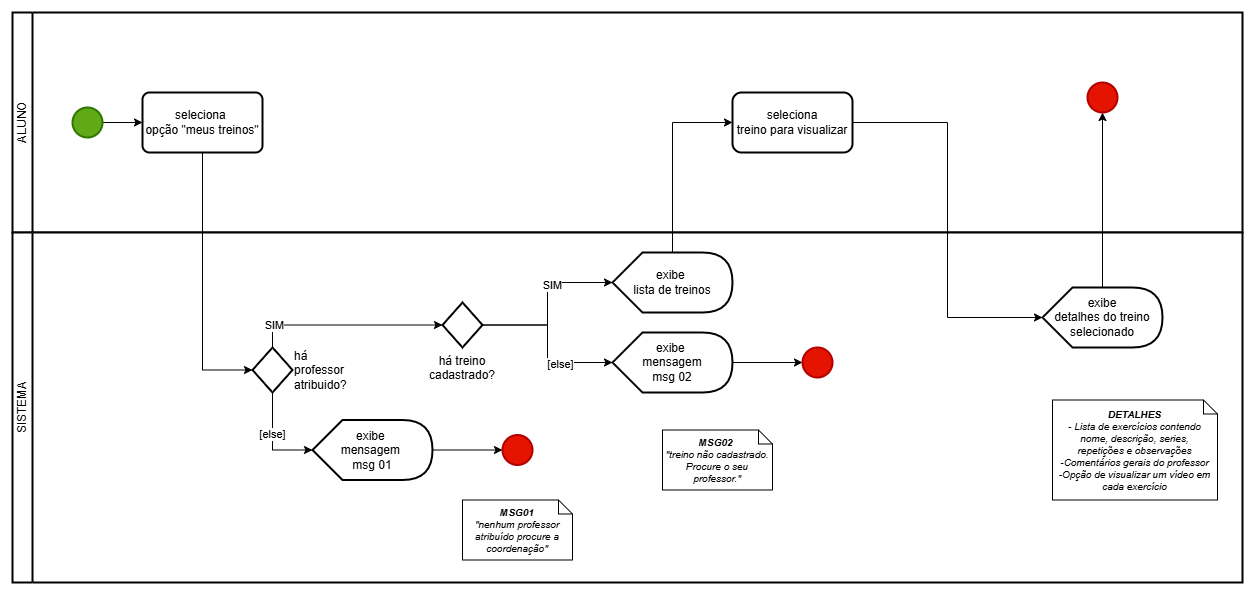

The diagram above was exported from draw.io. Its source (the exported page's mxGraphModel, read from the mxfile embedded in the PNG):
<mxGraphModel dx="1531" dy="866" grid="1" gridSize="10" guides="1" tooltips="1" connect="1" arrows="1" fold="1" page="1" pageScale="1" pageWidth="1654" pageHeight="1169" math="0" shadow="0">
  <root>
    <mxCell id="0" />
    <mxCell id="1" parent="0" />
    <mxCell id="XGtluZA4SgR7aOPXUBpR-1" value="ALUNO" style="swimlane;html=1;startSize=20;fontStyle=0;collapsible=0;horizontal=0;swimlaneLine=1;swimlaneFillColor=#ffffff;strokeWidth=2;whiteSpace=wrap;" parent="1" vertex="1">
      <mxGeometry x="280" y="290" width="1230" height="220" as="geometry" />
    </mxCell>
    <mxCell id="XGtluZA4SgR7aOPXUBpR-2" style="edgeStyle=orthogonalEdgeStyle;rounded=0;orthogonalLoop=1;jettySize=auto;html=1;" parent="XGtluZA4SgR7aOPXUBpR-1" source="XGtluZA4SgR7aOPXUBpR-3" target="XGtluZA4SgR7aOPXUBpR-4" edge="1">
      <mxGeometry relative="1" as="geometry" />
    </mxCell>
    <mxCell id="XGtluZA4SgR7aOPXUBpR-3" value="" style="strokeWidth=2;html=1;shape=mxgraph.flowchart.start_2;whiteSpace=wrap;fillColor=#60a917;fontColor=#ffffff;strokeColor=#2D7600;" parent="XGtluZA4SgR7aOPXUBpR-1" vertex="1">
      <mxGeometry x="60" y="95" width="30" height="30" as="geometry" />
    </mxCell>
    <mxCell id="XGtluZA4SgR7aOPXUBpR-4" value="seleciona&amp;nbsp;&lt;div&gt;opção &quot;meus treinos&quot;&lt;/div&gt;" style="rounded=1;whiteSpace=wrap;html=1;absoluteArcSize=1;arcSize=14;strokeWidth=2;fontSize=12;" parent="XGtluZA4SgR7aOPXUBpR-1" vertex="1">
      <mxGeometry x="130" y="80" width="120" height="60" as="geometry" />
    </mxCell>
    <mxCell id="XGtluZA4SgR7aOPXUBpR-5" value="" style="strokeWidth=2;html=1;shape=mxgraph.flowchart.start_2;whiteSpace=wrap;fillColor=#e51400;fontColor=#ffffff;strokeColor=#B20000;" parent="XGtluZA4SgR7aOPXUBpR-1" vertex="1">
      <mxGeometry x="1075" y="70" width="30" height="30" as="geometry" />
    </mxCell>
    <mxCell id="XGtluZA4SgR7aOPXUBpR-6" value="&lt;span&gt;seleciona&lt;/span&gt;&lt;br&gt;&lt;span&gt;treino para visualizar&lt;/span&gt;" style="rounded=1;whiteSpace=wrap;html=1;fontSize=12;strokeWidth=2;" parent="XGtluZA4SgR7aOPXUBpR-1" vertex="1">
      <mxGeometry x="720" y="80" width="120" height="60" as="geometry" />
    </mxCell>
    <mxCell id="XGtluZA4SgR7aOPXUBpR-7" value="SISTEMA" style="swimlane;html=1;startSize=20;fontStyle=0;collapsible=0;horizontal=0;swimlaneLine=1;swimlaneFillColor=#ffffff;strokeWidth=2;whiteSpace=wrap;" parent="1" vertex="1">
      <mxGeometry x="280" y="510" width="1230" height="350" as="geometry" />
    </mxCell>
    <mxCell id="XGtluZA4SgR7aOPXUBpR-8" value="exibe&amp;nbsp;&lt;div&gt;lista de treinos&lt;/div&gt;" style="shape=display;html=1;fontSize=12;whiteSpace=wrap;spacing=4;strokeWidth=2;" parent="XGtluZA4SgR7aOPXUBpR-7" vertex="1">
      <mxGeometry x="600" y="20" width="120" height="60" as="geometry" />
    </mxCell>
    <mxCell id="XGtluZA4SgR7aOPXUBpR-9" style="edgeStyle=orthogonalEdgeStyle;rounded=0;orthogonalLoop=1;jettySize=auto;html=1;" parent="XGtluZA4SgR7aOPXUBpR-7" source="XGtluZA4SgR7aOPXUBpR-13" target="XGtluZA4SgR7aOPXUBpR-8" edge="1">
      <mxGeometry relative="1" as="geometry" />
    </mxCell>
    <mxCell id="XGtluZA4SgR7aOPXUBpR-10" value="SIM" style="edgeLabel;html=1;align=center;verticalAlign=middle;resizable=0;points=[];" parent="XGtluZA4SgR7aOPXUBpR-9" vertex="1" connectable="0">
      <mxGeometry x="0.2937" y="-2" relative="1" as="geometry">
        <mxPoint as="offset" />
      </mxGeometry>
    </mxCell>
    <mxCell id="XGtluZA4SgR7aOPXUBpR-11" style="edgeStyle=orthogonalEdgeStyle;rounded=0;orthogonalLoop=1;jettySize=auto;html=1;entryX=0;entryY=0.5;entryDx=0;entryDy=0;entryPerimeter=0;" parent="XGtluZA4SgR7aOPXUBpR-7" source="XGtluZA4SgR7aOPXUBpR-13" target="XGtluZA4SgR7aOPXUBpR-15" edge="1">
      <mxGeometry relative="1" as="geometry" />
    </mxCell>
    <mxCell id="XGtluZA4SgR7aOPXUBpR-12" value="[else]" style="edgeLabel;html=1;align=center;verticalAlign=middle;resizable=0;points=[];" parent="XGtluZA4SgR7aOPXUBpR-11" vertex="1" connectable="0">
      <mxGeometry x="0.3778" y="-1" relative="1" as="geometry">
        <mxPoint as="offset" />
      </mxGeometry>
    </mxCell>
    <mxCell id="XGtluZA4SgR7aOPXUBpR-13" value="há treino cadastrado?" style="strokeWidth=2;html=1;shape=mxgraph.flowchart.decision;whiteSpace=wrap;labelPosition=center;verticalLabelPosition=bottom;align=center;verticalAlign=top;" parent="XGtluZA4SgR7aOPXUBpR-7" vertex="1">
      <mxGeometry x="430" y="70" width="40" height="45" as="geometry" />
    </mxCell>
    <mxCell id="XGtluZA4SgR7aOPXUBpR-14" style="edgeStyle=orthogonalEdgeStyle;rounded=0;orthogonalLoop=1;jettySize=auto;html=1;" parent="XGtluZA4SgR7aOPXUBpR-7" source="XGtluZA4SgR7aOPXUBpR-15" target="XGtluZA4SgR7aOPXUBpR-16" edge="1">
      <mxGeometry relative="1" as="geometry" />
    </mxCell>
    <mxCell id="XGtluZA4SgR7aOPXUBpR-15" value="&lt;div&gt;exibe&amp;nbsp;&lt;/div&gt;&lt;div&gt;mensagem&lt;/div&gt;&lt;div&gt;msg 02&lt;/div&gt;" style="shape=display;whiteSpace=wrap;html=1;fontSize=12;spacing=4;strokeWidth=2;" parent="XGtluZA4SgR7aOPXUBpR-7" vertex="1">
      <mxGeometry x="600" y="100" width="120" height="60" as="geometry" />
    </mxCell>
    <mxCell id="XGtluZA4SgR7aOPXUBpR-16" value="" style="strokeWidth=2;html=1;shape=mxgraph.flowchart.start_2;whiteSpace=wrap;fillColor=#e51400;fontColor=#ffffff;strokeColor=#B20000;" parent="XGtluZA4SgR7aOPXUBpR-7" vertex="1">
      <mxGeometry x="790" y="115" width="30" height="30" as="geometry" />
    </mxCell>
    <mxCell id="XGtluZA4SgR7aOPXUBpR-17" value="&lt;div&gt;&lt;span&gt;exibe&lt;/span&gt;&lt;br&gt;&lt;span&gt;detalhes do treino selecionado&lt;/span&gt;&lt;/div&gt;" style="shape=display;whiteSpace=wrap;html=1;fontSize=12;strokeWidth=2;" parent="XGtluZA4SgR7aOPXUBpR-7" vertex="1">
      <mxGeometry x="1030" y="55" width="120" height="60" as="geometry" />
    </mxCell>
    <mxCell id="XGtluZA4SgR7aOPXUBpR-18" value="há professor atribuido?" style="strokeWidth=2;html=1;shape=mxgraph.flowchart.decision;whiteSpace=wrap;labelPosition=right;verticalLabelPosition=middle;align=left;verticalAlign=middle;" parent="XGtluZA4SgR7aOPXUBpR-7" vertex="1">
      <mxGeometry x="240" y="115" width="40" height="45" as="geometry" />
    </mxCell>
    <mxCell id="XGtluZA4SgR7aOPXUBpR-19" style="edgeStyle=orthogonalEdgeStyle;rounded=0;orthogonalLoop=1;jettySize=auto;html=1;entryX=0;entryY=0.5;entryDx=0;entryDy=0;entryPerimeter=0;exitX=0.5;exitY=0;exitDx=0;exitDy=0;exitPerimeter=0;" parent="XGtluZA4SgR7aOPXUBpR-7" source="XGtluZA4SgR7aOPXUBpR-18" target="XGtluZA4SgR7aOPXUBpR-13" edge="1">
      <mxGeometry relative="1" as="geometry" />
    </mxCell>
    <mxCell id="XGtluZA4SgR7aOPXUBpR-20" value="SIM" style="edgeLabel;html=1;align=center;verticalAlign=middle;resizable=0;points=[];" parent="XGtluZA4SgR7aOPXUBpR-19" vertex="1" connectable="0">
      <mxGeometry x="-0.7458" relative="1" as="geometry">
        <mxPoint as="offset" />
      </mxGeometry>
    </mxCell>
    <mxCell id="XGtluZA4SgR7aOPXUBpR-21" style="edgeStyle=orthogonalEdgeStyle;rounded=0;orthogonalLoop=1;jettySize=auto;html=1;" parent="XGtluZA4SgR7aOPXUBpR-7" source="XGtluZA4SgR7aOPXUBpR-22" target="XGtluZA4SgR7aOPXUBpR-25" edge="1">
      <mxGeometry relative="1" as="geometry" />
    </mxCell>
    <mxCell id="XGtluZA4SgR7aOPXUBpR-22" value="&lt;div&gt;exibe&amp;nbsp;&lt;/div&gt;&lt;div&gt;mensagem&amp;nbsp;&lt;/div&gt;&lt;div&gt;msg 01&lt;/div&gt;" style="shape=display;whiteSpace=wrap;html=1;fontSize=12;spacing=4;strokeWidth=2;" parent="XGtluZA4SgR7aOPXUBpR-7" vertex="1">
      <mxGeometry x="300" y="187.5" width="120" height="60" as="geometry" />
    </mxCell>
    <mxCell id="XGtluZA4SgR7aOPXUBpR-23" style="edgeStyle=orthogonalEdgeStyle;rounded=0;orthogonalLoop=1;jettySize=auto;html=1;entryX=0;entryY=0.5;entryDx=0;entryDy=0;entryPerimeter=0;exitX=0.5;exitY=1;exitDx=0;exitDy=0;exitPerimeter=0;" parent="XGtluZA4SgR7aOPXUBpR-7" source="XGtluZA4SgR7aOPXUBpR-18" target="XGtluZA4SgR7aOPXUBpR-22" edge="1">
      <mxGeometry relative="1" as="geometry" />
    </mxCell>
    <mxCell id="XGtluZA4SgR7aOPXUBpR-24" value="[else]" style="edgeLabel;html=1;align=center;verticalAlign=middle;resizable=0;points=[];" parent="XGtluZA4SgR7aOPXUBpR-23" vertex="1" connectable="0">
      <mxGeometry x="-0.1613" y="-1" relative="1" as="geometry">
        <mxPoint as="offset" />
      </mxGeometry>
    </mxCell>
    <mxCell id="XGtluZA4SgR7aOPXUBpR-25" value="" style="strokeWidth=2;html=1;shape=mxgraph.flowchart.start_2;whiteSpace=wrap;fillColor=#e51400;fontColor=#ffffff;strokeColor=#B20000;" parent="XGtluZA4SgR7aOPXUBpR-7" vertex="1">
      <mxGeometry x="490" y="202.5" width="30" height="30" as="geometry" />
    </mxCell>
    <mxCell id="XGtluZA4SgR7aOPXUBpR-26" value="&lt;span&gt;&lt;b&gt;MSG02&lt;/b&gt;&amp;nbsp;&lt;/span&gt;&lt;div&gt;&lt;span style=&quot;background-color: transparent; color: light-dark(rgb(0, 0, 0), rgb(255, 255, 255)); font-family: Aptos, sans-serif;&quot;&gt;&quot;treino&amp;nbsp;&lt;/span&gt;&lt;span style=&quot;background-color: transparent; color: light-dark(rgb(0, 0, 0), rgb(255, 255, 255)); font-family: Aptos, sans-serif;&quot;&gt;não cadastrado. Procure o seu professor.&quot;&lt;/span&gt;&lt;/div&gt;" style="shape=note2;boundedLbl=1;whiteSpace=wrap;html=1;size=14;verticalAlign=middle;align=center;labelPosition=center;verticalLabelPosition=middle;fontSize=10;fontStyle=2" parent="XGtluZA4SgR7aOPXUBpR-7" vertex="1">
      <mxGeometry x="650" y="197.5" width="110" height="60" as="geometry" />
    </mxCell>
    <mxCell id="XGtluZA4SgR7aOPXUBpR-27" value="&lt;span style=&quot;background-color: transparent; color: light-dark(rgb(0, 0, 0), rgb(255, 255, 255));&quot;&gt;&lt;b&gt;DETALHES&lt;/b&gt;&lt;/span&gt;&lt;div&gt;&lt;span style=&quot;background-color: transparent; color: light-dark(rgb(0, 0, 0), rgb(255, 255, 255));&quot;&gt;- Lista de exercícios contendo nome, descrição, series,&lt;br&gt;repetições e observações&lt;/span&gt;&lt;/div&gt;&lt;div&gt;&lt;span style=&quot;background-color: transparent; color: light-dark(rgb(0, 0, 0), rgb(255, 255, 255));&quot;&gt;-Comentários gerais do professor&lt;/span&gt;&lt;/div&gt;&lt;div&gt;&lt;span style=&quot;background-color: transparent; color: light-dark(rgb(0, 0, 0), rgb(255, 255, 255));&quot;&gt;-&lt;/span&gt;&lt;span style=&quot;background-color: transparent; color: light-dark(rgb(0, 0, 0), rgb(255, 255, 255));&quot;&gt;Opção de visualizar um vídeo em cada exercício&lt;/span&gt;&lt;/div&gt;" style="shape=note2;boundedLbl=1;whiteSpace=wrap;html=1;size=14;verticalAlign=middle;align=center;labelPosition=center;verticalLabelPosition=middle;fontSize=10;fontStyle=2" parent="XGtluZA4SgR7aOPXUBpR-7" vertex="1">
      <mxGeometry x="1040" y="167.5" width="165" height="100" as="geometry" />
    </mxCell>
    <mxCell id="XGtluZA4SgR7aOPXUBpR-28" value="&lt;span&gt;&lt;b&gt;MSG01&lt;/b&gt;&lt;/span&gt;&lt;div&gt;&lt;span style=&quot;background-color: transparent; color: light-dark(rgb(0, 0, 0), rgb(255, 255, 255)); font-family: Aptos, sans-serif;&quot;&gt;&quot;&lt;/span&gt;&lt;span style=&quot;background-color: transparent; color: light-dark(rgb(0, 0, 0), rgb(255, 255, 255)); line-height: 115%;&quot;&gt;nenhum&amp;nbsp;&lt;/span&gt;&lt;span style=&quot;background-color: transparent; color: light-dark(rgb(0, 0, 0), rgb(255, 255, 255)); line-height: 115%;&quot;&gt;professor atribuído procure a coordenação&lt;/span&gt;&lt;span style=&quot;background-color: transparent; color: light-dark(rgb(0, 0, 0), rgb(255, 255, 255)); font-family: Aptos, sans-serif;&quot;&gt;&quot;&lt;/span&gt;&lt;/div&gt;" style="shape=note2;boundedLbl=1;whiteSpace=wrap;html=1;size=14;verticalAlign=middle;align=center;labelPosition=center;verticalLabelPosition=middle;fontSize=10;fontStyle=2" parent="XGtluZA4SgR7aOPXUBpR-7" vertex="1">
      <mxGeometry x="450" y="267.5" width="110" height="60" as="geometry" />
    </mxCell>
    <mxCell id="XGtluZA4SgR7aOPXUBpR-29" style="edgeStyle=orthogonalEdgeStyle;rounded=0;orthogonalLoop=1;jettySize=auto;html=1;entryX=0;entryY=0.5;entryDx=0;entryDy=0;entryPerimeter=0;" parent="1" source="XGtluZA4SgR7aOPXUBpR-4" target="XGtluZA4SgR7aOPXUBpR-18" edge="1">
      <mxGeometry relative="1" as="geometry" />
    </mxCell>
    <mxCell id="XGtluZA4SgR7aOPXUBpR-30" style="edgeStyle=orthogonalEdgeStyle;rounded=0;orthogonalLoop=1;jettySize=auto;html=1;entryX=0;entryY=0.5;entryDx=0;entryDy=0;" parent="1" source="XGtluZA4SgR7aOPXUBpR-8" target="XGtluZA4SgR7aOPXUBpR-6" edge="1">
      <mxGeometry relative="1" as="geometry">
        <mxPoint x="1015" y="450" as="targetPoint" />
      </mxGeometry>
    </mxCell>
    <mxCell id="XGtluZA4SgR7aOPXUBpR-31" style="edgeStyle=orthogonalEdgeStyle;rounded=0;orthogonalLoop=1;jettySize=auto;html=1;entryX=0;entryY=0.5;entryDx=0;entryDy=0;entryPerimeter=0;" parent="1" source="XGtluZA4SgR7aOPXUBpR-6" target="XGtluZA4SgR7aOPXUBpR-17" edge="1">
      <mxGeometry relative="1" as="geometry" />
    </mxCell>
    <mxCell id="XGtluZA4SgR7aOPXUBpR-32" style="edgeStyle=orthogonalEdgeStyle;rounded=0;orthogonalLoop=1;jettySize=auto;html=1;entryX=0.5;entryY=1;entryDx=0;entryDy=0;entryPerimeter=0;" parent="1" source="XGtluZA4SgR7aOPXUBpR-17" target="XGtluZA4SgR7aOPXUBpR-5" edge="1">
      <mxGeometry relative="1" as="geometry" />
    </mxCell>
  </root>
</mxGraphModel>